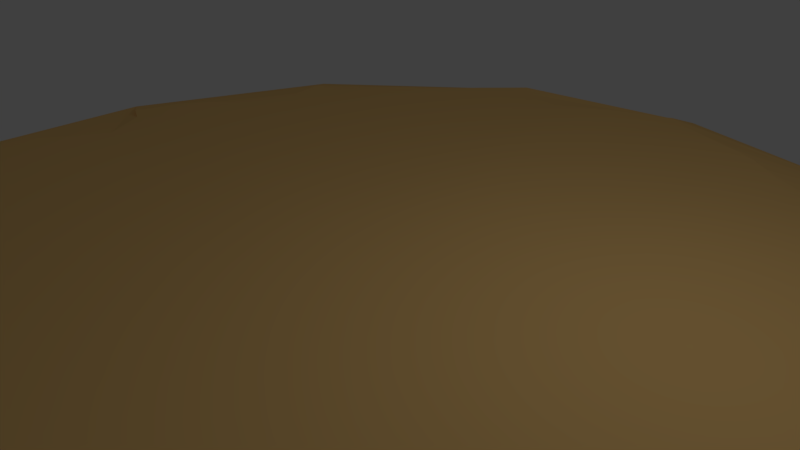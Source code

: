 # Source: CampGrounds.blend  (saved by Blender 2.79.0; exported with 4.5.12 LTS)
import bpy
from mathutils import Matrix  # noqa: F401  (used for matrix-valued properties, if any)

bpy.ops.wm.read_factory_settings(use_empty=True)
scene = bpy.context.scene
scene.name = 'Scene'

# ---- collections
col_collection_1 = bpy.data.collections.new('Collection 1'); scene.collection.children.link(col_collection_1)

# ---- materials (node trees are filled in below, after node groups)
mat_material_001 = bpy.data.materials.new('Material.001')
mat_material_001.alpha_threshold = 0.0
mat_material_001.use_transparent_shadow = False
mat_material_001.diffuse_color = (1.0, 0.6303, 0.2279, 1.0)
mat_material_001.specular_color = (0.2598, 0.09432, 0.06199)
mat_material_001.roughness = 0.5

# ---- material node trees

# ---- world
world_world = bpy.data.worlds.new('World'); scene.world = world_world
world_world.color = (0.05088, 0.05088, 0.05088)
world_world.use_sun_shadow = False
world_world.sun_shadow_jitter_overblur = 0.0
world_world.cycles.sampling_method = 'MANUAL'

# ---- cameras
cam_camera = bpy.data.cameras.new('Camera')
cam_camera.clip_end = 100.0
cam_camera.lens = 35.0
cam_camera.sensor_width = 32.0
cam_camera.sensor_height = 18.0
cam_camera.ortho_scale = 7.314
cam_camera.dof.focus_distance = 0.0
cam_camera.dof.aperture_fstop = 128.0

# ---- lights
light_lamp = bpy.data.lights.new('Lamp', 'POINT')
light_lamp.transmission_factor = 0.0
light_lamp.cutoff_distance = 30.0
light_lamp.energy = 100.0
light_lamp.shadow_buffer_clip_start = 1.001
light_lamp.shadow_soft_size = 0.1
light_lamp.shadow_maximum_resolution = 0.006
light_lamp.use_absolute_resolution = True

# ---- meshes
me_sphere_001 = bpy.data.meshes.new('Sphere.001')
me_sphere_001.from_pydata([(1.71, 3.047, 2.098), (1.867, 3.558, -2.32), (2.969, 1.979, 2.918), (3.307, 2.283, -2.32), (3.661, 0.3602, 2.155), (3.989, 0.4844, -2.32), (3.298, -1.172, 1.778), (3.757, -1.425, -2.32), (2.614, -2.587, 2.105), (2.665, -3.008, -2.32), (0.8333, -3.664, 2.414), (0.9617, -3.902, -2.32), (-0.9396, -3.561, 2.62), (-0.9617, -3.902, -2.32), (0.0, -4.056e-07, -4.64), (-2.433, -2.763, 2.28), (-2.665, -3.008, -2.32), (0.08128, -0.07783, 4.133), (-3.625, -1.24, 2.198), (-3.757, -1.425, -2.32), (-3.604, 0.2827, 1.937), (-3.989, 0.4844, -2.32), (-3.011, 1.953, 2.371), (-3.307, 2.283, -2.32), (-1.524, 3.445, 2.343), (-1.867, 3.558, -2.32), (-0.06432, 3.73, 1.839), (-1.691e-07, 4.018, -2.32), (2.254, 2.473, 2.682), (3.269, 0.9605, 2.255), (3.514, -0.3933, 2.438), (2.906, -1.816, 2.498), (1.5, -2.851, 2.629), (-0.05858, -3.262, 2.685), (-1.462, -2.984, 2.655), (-2.198, -0.8646, 3.193), (-3.037, -1.835, 2.685), (-3.193, -0.3502, 2.591), (-3.128, 1.061, 2.545), (-2.223, 2.665, 2.77), (-0.7606, 3.341, 2.569), (-0.179, 2.081, 3.447), (1.009, 1.871, 3.357), (0.9422, 3.276, 2.553), (1.727, 1.244, 3.302), (2.233, 0.1967, 3.233), (2.04, -0.9005, 3.204), (1.538, -1.673, 3.239), (0.591, -2.309, 3.307), (-0.6502, -2.212, 3.291), (-1.499, -1.701, 3.445), (-2.393, 0.1784, 3.094), (-1.696, 0.9059, 3.191), (-0.9989, 1.968, 3.292), (2.645, 2.255, 2.661), (3.389, 0.5352, 2.195), (3.392, -0.8243, 2.221), (2.756, -2.119, 2.413), (1.087, -3.372, 2.764), (-0.4591, -3.243, 2.632), (-2.025, -2.728, 2.556), (-3.167, -1.119, 2.786), (-3.341, -1.57, 2.598), (-3.247, 0.02509, 2.386), (-2.955, 1.394, 2.511), (-1.812, 3.101, 2.62), (-0.3581, 3.554, 2.431), (-0.1073, 3.161, 2.693), (1.449, 2.655, 2.654), (1.331, 2.977, 2.451), (2.481, 1.743, 2.729), (3.147, 0.3112, 2.522), (2.933, -1.132, 2.565), (2.31, -2.331, 2.604), (0.7667, -3.244, 2.838), (-0.7, -3.016, 2.83), (-2.187, -2.293, 2.79), (-3.175, 0.2986, 2.512), (-2.51, 1.523, 2.761), (-1.376, 2.876, 2.666), (1.922, 2.736, 2.443), (2.966, 1.567, 2.419), (3.552, 0.04678, 2.313), (3.086, -1.503, 2.401), (2.119, -2.586, 2.374), (0.4049, -3.51, 2.506), (-1.1, -3.319, 2.568), (-1.001, -0.6167, 3.799), (-2.677, -2.337, 2.618), (-3.473, -0.6972, 2.607), (-3.456, 0.6512, 2.461), (-2.602, 2.242, 2.684), (-1.186, 3.172, 2.385), (0.008634, 1.253, 4.076), (0.6648, 0.9258, 3.901), (0.4287, 3.478, 2.418), (1.148, 0.6992, 3.909), (1.266, 0.1068, 3.73), (1.028, -0.5387, 3.719), (0.6469, -1.001, 3.789), (0.2347, -1.338, 3.751), (-0.3163, -1.41, 3.795), (-0.7326, -1.069, 3.881), (-1.213, -0.03977, 3.844), (-0.8775, 0.4182, 3.8), (-0.4695, 1.153, 3.936), (-0.6026, 2.922, 2.96), (-0.9747, 2.71, 2.841), (-0.6185, 2.024, 3.582), (-1.624, 2.316, 2.932), (-1.968, 1.866, 2.927), (-1.11, 1.285, 3.351), (-2.63, 0.9696, 2.799), (-2.967, 0.7035, 2.665), (-1.985, 0.4117, 3.289), (-2.833, -0.1568, 2.771), (-2.889, -0.5239, 2.898), (-1.913, -0.2707, 3.358), (-2.76, -1.444, 2.912), (-2.401, -1.818, 3.031), (-1.695, -1.264, 3.506), (-1.564, -2.381, 2.909), (-1.062, -2.685, 2.911), (-1.001, -1.857, 3.393), (-0.2476, -2.743, 2.996), (0.2787, -2.9, 3.004), (-0.06364, -2.069, 3.477), (1.215, -2.744, 2.916), (1.683, -2.373, 2.773), (0.9567, -1.813, 3.283), (2.303, -1.727, 2.795), (2.47, -1.406, 2.788), (1.462, -1.121, 3.384), (2.911, -0.6389, 2.773), (2.936, -0.1167, 2.8), (1.912, -0.3894, 3.303), (2.862, 0.6521, 2.701), (2.599, 1.13, 2.71), (1.931, 0.6741, 3.488), (2.028, 1.958, 2.989), (1.713, 2.175, 3.032), (1.283, 1.329, 3.598), (0.9694, 2.729, 2.776), (0.5093, 2.753, 2.795), (0.5287, 1.755, 3.398), (2.821, 2.08, 2.343), (3.516, 0.3974, 1.878), (3.296, -1.03, 1.903), (2.684, -2.363, 2.099), (0.9147, -3.556, 2.415), (-0.7128, -3.395, 2.258), (-2.284, -2.699, 2.19), (-3.478, -1.213, 2.358), (-3.489, -1.432, 2.249), (-3.406, 0.1951, 2.045), (-2.957, 1.662, 2.212), (-1.643, 3.328, 2.237), (-0.1906, 3.637, 2.062), (-0.05356, 3.55, 2.179), (1.63, 2.847, 2.189), (1.545, 2.913, 2.099), (2.792, 1.892, 2.391), (3.487, 0.3059, 2.018), (3.163, -1.161, 2.078), (2.526, -2.468, 2.187), (0.7741, -3.545, 2.434), (-0.8299, -3.366, 2.361), (-2.376, -2.574, 2.319), (-3.422, 0.3009, 2.153), (-2.821, 1.777, 2.356), (-1.478, 3.266, 2.268), (2.083, 2.589, 2.602), (3.122, 1.274, 2.338), (3.524, -0.17, 2.43), (3.007, -1.69, 2.491), (1.787, -2.651, 2.501), (0.1606, -3.376, 2.612), (-1.249, -3.155, 2.634), (-1.572, -0.7522, 3.484), (-2.848, -2.081, 2.69), (-3.321, -0.4961, 2.65), (-3.306, 0.8901, 2.535), (-2.414, 2.477, 2.773), (-0.9926, 3.196, 2.494), (-0.07749, 1.654, 3.8), (0.8394, 1.36, 3.647), (0.7155, 3.373, 2.524), (1.432, 0.9797, 3.676), (1.736, 0.1323, 3.505), (1.501, -0.7373, 3.472), (1.04, -1.318, 3.53), (0.3824, -1.815, 3.522), (-0.5387, -1.861, 3.53), (-1.105, -1.416, 3.692), (-1.829, 0.0842, 3.498), (-1.262, 0.6421, 3.47), (-0.7316, 1.576, 3.623), (-0.4783, 2.485, 3.247), (-1.004, 2.325, 3.094), (-0.7879, 1.978, 3.47), (-1.28, 2.086, 3.099), (-1.774, 1.329, 3.064), (-1.328, 1.04, 3.292), (-2.175, 0.8896, 3.023), (-2.712, 0.432, 2.854), (-2.209, 0.2993, 3.226), (-2.592, 0.005566, 2.927), (-2.545, -0.6722, 3.06), (-1.963, -0.551, 3.302), (-2.487, -1.176, 3.068), (-1.94, -1.743, 3.303), (-1.54, -1.468, 3.578), (-1.539, -1.999, 3.17), (-0.866, -2.416, 3.124), (-0.8446, -2.028, 3.348), (-0.439, -2.439, 3.172), (0.4351, -2.605, 3.212), (0.245, -2.135, 3.448), (0.9458, -2.535, 3.11), (1.644, -2.05, 3.006), (1.197, -1.688, 3.286), (1.92, -1.701, 3.056), (2.21, -1.135, 3.026), (1.675, -0.9797, 3.319), (2.467, -0.7971, 3.019), (2.536, 0.02755, 3.031), (2.013, -0.09427, 3.293), (2.529, 0.4564, 3.036), (2.118, 1.175, 3.039), (1.795, 0.9416, 3.451), (1.822, 1.592, 3.139), (1.341, 1.986, 3.26), (1.14, 1.511, 3.566), (0.9486, 2.311, 3.047), (0.1613, 2.328, 3.126), (0.2101, 1.823, 3.471), (2.447, 2.386, 2.709), (3.34, 0.7135, 2.247), (3.482, -0.6056, 2.369), (2.821, -1.933, 2.485), (1.276, -3.131, 2.757), (-0.2486, -3.202, 2.713), (-1.734, -2.831, 2.663), (-2.738, -0.9895, 2.99), (-3.206, -1.671, 2.677), (-3.166, -0.1774, 2.518), (-3.008, 1.202, 2.56), (-2.018, 2.855, 2.739), (-0.5371, 3.471, 2.563), (-0.1847, 2.61, 3.084), (1.214, 2.331, 3.022), (1.129, 3.14, 2.55), (2.098, 1.508, 2.956), (2.721, 0.2775, 2.903), (2.55, -1.041, 2.914), (1.979, -2.058, 2.921), (0.7304, -2.808, 3.083), (-0.6571, -2.595, 3.079), (-1.89, -1.976, 3.129), (-2.837, 0.2529, 2.756), (-2.122, 1.206, 2.98), (-1.221, 2.399, 2.968), (1.79, 2.873, 2.081), (2.915, 1.791, 2.236), (3.61, 0.2096, 1.936), (3.169, -1.305, 2.027), (2.42, -2.573, 2.069), (0.6313, -3.624, 2.241), (-1.0, -3.459, 2.23), (-0.5375, -0.4256, 4.047), (-2.544, -2.561, 2.246), (-3.576, -0.9953, 2.256), (-3.531, 0.4231, 2.11), (-2.809, 2.027, 2.304), (-1.374, 3.303, 2.115), (0.06127, 0.753, 4.197), (0.4517, 0.5755, 4.094), (0.146, 3.605, 2.064), (0.748, 0.3948, 4.032), (0.7928, 0.06538, 3.943), (0.6402, -0.3241, 3.946), (0.4093, -0.6377, 3.997), (0.1715, -0.8302, 3.995), (-0.1065, -0.8492, 4.028), (-0.3653, -0.6737, 4.052), (-0.64, -0.1127, 4.069), (-0.5043, 0.2334, 4.074), (-0.2468, 0.6489, 4.151), (-0.6607, 3.247, 2.708), (-0.8837, 3.098, 2.651), (-0.4355, 2.031, 3.595), (-1.981, 2.564, 2.814), (-2.169, 2.377, 2.822), (-1.015, 1.612, 3.365), (-2.95, 1.06, 2.613), (-3.11, 0.9283, 2.572), (-1.777, 0.6058, 3.271), (-3.052, -0.2705, 2.644), (-3.12, -0.4267, 2.713), (-2.088, -0.03935, 3.289), (-2.979, -1.662, 2.76), (-2.794, -1.865, 2.785), (-1.919, -1.07, 3.342), (-1.535, -2.753, 2.737), (-1.28, -2.916, 2.724), (-1.183, -1.736, 3.446), (-0.1314, -3.063, 2.811), (0.0915, -3.154, 2.782), (-0.3683, -2.102, 3.41), (1.374, -2.87, 2.75), (1.619, -2.632, 2.633), (0.771, -2.034, 3.307), (2.673, -1.785, 2.585), (2.765, -1.666, 2.587), (1.441, -1.35, 3.373), (3.31, -0.4976, 2.548), (3.32, -0.2666, 2.572), (1.936, -0.6634, 3.286), (3.156, 0.8031, 2.382), (3.038, 1.072, 2.407), (2.055, 0.4208, 3.399), (2.21, 2.285, 2.814), (2.042, 2.379, 2.791), (1.459, 1.286, 3.491), (0.9867, 3.073, 2.617), (0.7817, 3.138, 2.607), (0.7599, 1.8, 3.362), (0.5665, 1.306, 3.713), (0.2721, 1.397, 3.806), (0.3294, 0.9769, 4.03), (0.7492, 2.274, 3.027), (0.774, 2.733, 2.766), (0.5087, 2.232, 3.063), (1.401, 2.841, 2.48), (1.179, 2.956, 2.602), (1.182, 2.673, 2.765), (1.168, 0.9911, 3.781), (0.9787, 1.076, 3.784), (0.8583, 0.7307, 3.951), (1.634, 1.636, 3.297), (1.864, 2.024, 3.063), (1.492, 1.738, 3.36), (2.601, 2.05, 2.682), (2.404, 2.2, 2.786), (2.231, 1.873, 2.876), (1.599, 0.4083, 3.697), (1.51, 0.6942, 3.772), (1.17, 0.4059, 3.897), (2.406, 0.6669, 3.089), (2.761, 0.8681, 2.686), (2.261, 0.9017, 3.087), (3.296, 0.4392, 2.299), (3.206, 0.6027, 2.399), (2.955, 0.4695, 2.669), (1.436, -0.4715, 3.512), (1.511, -0.1722, 3.51), (1.05, -0.2165, 3.732), (2.409, -0.5319, 3.069), (2.899, -0.3785, 2.818), (2.424, -0.2516, 3.078), (3.203, -0.9631, 2.313), (3.279, -0.7316, 2.457), (2.923, -0.8963, 2.688), (1.011, -1.033, 3.648), (1.17, -0.8376, 3.609), (0.7499, -0.7048, 3.848), (1.877, -1.421, 3.091), (2.334, -1.533, 2.795), (1.961, -1.241, 3.069), (2.59, -2.227, 2.465), (2.628, -1.967, 2.566), (2.318, -2.021, 2.745), (0.542, -1.549, 3.542), (0.7371, -1.379, 3.554), (0.4046, -1.089, 3.81), (1.159, -2.278, 3.062), (1.436, -2.498, 2.833), (1.369, -2.099, 3.026), (0.9574, -3.361, 2.779), (1.162, -3.14, 2.844), (0.9857, -3.003, 2.954), (-0.2083, -1.741, 3.64), (0.07579, -1.707, 3.64), (-0.008798, -1.283, 3.846), (-0.1665, -2.4, 3.243), (0.008454, -2.781, 3.025), (0.1328, -2.456, 3.275), (-0.5744, -3.171, 2.681), (-0.3409, -3.054, 2.799), (-0.477, -2.817, 2.95), (-0.8416, -1.455, 3.684), (-0.6855, -1.625, 3.62), (-0.4717, -1.14, 3.894), (-1.274, -2.109, 3.144), (-1.293, -2.527, 2.896), (-1.072, -2.255, 3.124), (-2.121, -2.558, 2.594), (-1.832, -2.621, 2.723), (-1.872, -2.287, 2.888), (-1.309, -0.9456, 3.646), (-1.147, -1.151, 3.752), (-0.7821, -0.7926, 3.902), (-2.266, -1.356, 3.184), (-2.571, -1.611, 2.977), (-2.068, -1.544, 3.304), (-3.289, -1.419, 2.641), (-3.134, -1.539, 2.74), (-2.943, -1.304, 2.869), (-1.501, -0.1506, 3.644), (-1.39, -0.4372, 3.619), (-0.9581, -0.3082, 3.906), (-2.432, -0.1938, 3.053), (-2.803, -0.3311, 2.854), (-2.418, -0.4037, 3.087), (-3.237, 0.1357, 2.399), (-3.101, -0.07592, 2.553), (-2.971, 0.06079, 2.643), (-1.373, 0.355, 3.594), (-1.596, 0.1852, 3.611), (-0.9976, 0.1277, 3.899), (-2.342, 0.6819, 2.997), (-2.793, 0.8315, 2.723), (-2.546, 0.5528, 2.932), (-2.803, 1.46, 2.585), (-2.846, 1.216, 2.648), (-2.52, 1.188, 2.823), (-0.7554, 1.153, 3.643), (-0.9206, 0.8159, 3.589), (-0.5738, 0.6891, 3.913), (-1.366, 1.796, 3.132), (-1.773, 2.086, 2.943), (-1.522, 1.541, 3.109), (-1.62, 3.069, 2.606), (-1.796, 2.795, 2.766), (-1.498, 2.596, 2.85), (-0.312, 1.64, 3.915), (-0.5123, 1.623, 3.836), (-0.2311, 1.202, 4.113), (-0.6779, 2.446, 3.262), (-0.7913, 2.827, 2.927), (-0.8373, 2.378, 3.199), (-0.2721, 3.432, 2.503), (-0.4632, 3.342, 2.668), (-0.3867, 3.001, 2.892), (-1.086, 2.998, 2.556), (-1.27, 3.079, 2.459), (-1.157, 2.709, 2.749), (-2.363, 2.16, 2.805), (-2.581, 1.935, 2.682), (-2.211, 1.658, 2.885), (-3.282, 0.7388, 2.551), (-3.381, 0.4946, 2.445), (-3.096, 0.5175, 2.617), (-3.263, -0.6063, 2.756), (-3.395, -0.8806, 2.662), (-3.03, -0.7876, 2.893), (-2.625, -2.113, 2.792), (-2.481, -2.354, 2.664), (-2.278, -2.042, 2.981), (-1.078, -3.084, 2.732), (-0.9349, -3.239, 2.651), (-0.8578, -2.849, 2.921), (0.3363, -3.295, 2.712), (0.572, -3.442, 2.615), (0.536, -3.076, 2.925), (1.92, -2.538, 2.542), (2.248, -2.522, 2.432), (1.988, -2.364, 2.716), (2.887, -1.527, 2.571), (3.01, -1.341, 2.437), (2.683, -1.285, 2.744), (3.349, -0.02711, 2.521), (3.407, 0.1719, 2.356), (3.024, 0.1271, 2.707), (2.865, 1.378, 2.504), (2.759, 1.651, 2.545), (2.469, 1.428, 2.742), (1.88, 2.538, 2.685), (1.729, 2.713, 2.492), (1.554, 2.414, 2.876), (0.5051, 3.225, 2.59), (0.1956, 3.373, 2.477), (0.1777, 2.899, 2.807)], [], [(14, 27, 1), (27, 26, 277, 95, 186, 43, 251, 69, 160, 0, 1), (26, 158, 277), (14, 1, 3), (1, 0, 262, 80, 171, 28, 236, 54, 145, 2, 3), (0, 159, 262), (14, 3, 5), (3, 2, 263, 81, 172, 29, 237, 55, 146, 4, 5), (2, 161, 263), (14, 5, 7), (5, 4, 264, 82, 173, 30, 238, 56, 147, 6, 7), (4, 162, 264), (14, 7, 9), (7, 6, 265, 83, 174, 31, 239, 57, 148, 8, 9), (6, 163, 265), (14, 9, 11), (9, 8, 266, 84, 175, 32, 240, 58, 149, 10, 11), (8, 164, 266), (14, 11, 13), (11, 10, 267, 85, 176, 33, 241, 59, 150, 12, 13), (10, 165, 267), (14, 13, 16), (13, 12, 268, 86, 177, 34, 242, 60, 151, 15, 16), (12, 166, 268), (14, 16, 19), (16, 15, 270, 88, 179, 36, 244, 62, 153, 18, 19), (15, 167, 270), (14, 19, 21), (19, 18, 271, 89, 180, 37, 245, 63, 154, 20, 21), (18, 152, 271), (14, 21, 23), (21, 20, 272, 90, 181, 38, 246, 64, 155, 22, 23), (20, 168, 272), (14, 23, 25), (23, 22, 273, 91, 182, 39, 247, 65, 156, 24, 25), (22, 169, 273), (14, 25, 27), (25, 24, 274, 92, 183, 40, 248, 66, 157, 26, 27), (24, 170, 274), (40, 288, 248), (40, 289, 288), (53, 196, 199), (39, 291, 247), (39, 292, 291), (52, 195, 202), (38, 294, 246), (38, 295, 294), (51, 194, 205), (37, 297, 245), (37, 298, 297), (35, 178, 208), (36, 300, 244), (36, 301, 300), (50, 193, 211), (34, 303, 242), (34, 304, 303), (49, 192, 214), (33, 306, 241), (33, 307, 306), (48, 191, 217), (32, 309, 240), (32, 310, 309), (47, 190, 220), (31, 312, 239), (31, 313, 312), (46, 189, 223), (30, 315, 238), (30, 316, 315), (45, 188, 226), (29, 318, 237), (29, 319, 318), (44, 187, 229), (28, 321, 236), (28, 322, 321), (42, 185, 232), (43, 324, 251), (43, 325, 324), (41, 184, 235), (144, 327, 326), (144, 328, 327), (93, 275, 329), (142, 330, 233), (142, 331, 330), (143, 234, 332), (69, 333, 160), (69, 334, 333), (142, 233, 335), (141, 336, 323), (141, 337, 336), (94, 276, 338), (139, 339, 230), (139, 340, 339), (140, 231, 341), (54, 342, 145), (54, 343, 342), (139, 230, 344), (138, 345, 320), (138, 346, 345), (96, 278, 347), (136, 348, 227), (136, 349, 348), (137, 228, 350), (55, 351, 146), (55, 352, 351), (136, 227, 353), (135, 354, 317), (135, 355, 354), (97, 279, 356), (133, 357, 224), (133, 358, 357), (134, 225, 359), (56, 360, 147), (56, 361, 360), (133, 224, 362), (132, 363, 314), (132, 364, 363), (98, 280, 365), (130, 366, 221), (130, 367, 366), (131, 222, 368), (57, 369, 148), (57, 370, 369), (130, 221, 371), (129, 372, 311), (129, 373, 372), (99, 281, 374), (127, 375, 218), (127, 376, 375), (128, 219, 377), (58, 378, 149), (58, 379, 378), (127, 218, 380), (126, 381, 308), (126, 382, 381), (100, 282, 383), (124, 384, 215), (124, 385, 384), (125, 216, 386), (59, 387, 150), (59, 388, 387), (124, 215, 389), (123, 390, 305), (123, 391, 390), (101, 283, 392), (121, 393, 212), (121, 394, 393), (122, 213, 395), (60, 396, 151), (60, 397, 396), (121, 212, 398), (120, 399, 302), (120, 400, 399), (102, 284, 401), (118, 402, 209), (118, 403, 402), (119, 210, 404), (62, 405, 153), (62, 406, 405), (118, 209, 407), (117, 408, 299), (117, 409, 408), (87, 269, 410), (115, 411, 206), (115, 412, 411), (116, 207, 413), (63, 414, 154), (63, 415, 414), (115, 206, 416), (114, 417, 296), (114, 418, 417), (103, 285, 419), (112, 420, 203), (112, 421, 420), (113, 204, 422), (64, 423, 155), (64, 424, 423), (112, 203, 425), (111, 426, 293), (111, 427, 426), (104, 286, 428), (109, 429, 200), (109, 430, 429), (110, 201, 431), (65, 432, 156), (65, 433, 432), (109, 200, 434), (108, 435, 290), (108, 436, 435), (105, 287, 437), (106, 438, 197), (106, 439, 438), (107, 198, 440), (66, 441, 157), (66, 442, 441), (106, 197, 443), (92, 444, 183), (92, 445, 444), (79, 261, 446), (91, 447, 182), (91, 448, 447), (78, 260, 449), (90, 450, 181), (90, 451, 450), (77, 259, 452), (89, 453, 180), (89, 454, 453), (61, 243, 455), (88, 456, 179), (88, 457, 456), (76, 258, 458), (86, 459, 177), (86, 460, 459), (75, 257, 461), (85, 462, 176), (85, 463, 462), (74, 256, 464), (84, 465, 175), (84, 466, 465), (73, 255, 467), (83, 468, 174), (83, 469, 468), (72, 254, 470), (82, 471, 173), (82, 472, 471), (71, 253, 473), (81, 474, 172), (81, 475, 474), (70, 252, 476), (80, 477, 171), (80, 478, 477), (68, 250, 479), (95, 480, 186), (95, 481, 480), (67, 249, 482), (482, 234, 143), (482, 249, 234), (249, 41, 234), (480, 482, 143), (480, 481, 482), (481, 67, 482), (186, 325, 43), (186, 480, 325), (480, 143, 325), (479, 231, 140), (479, 250, 231), (250, 42, 231), (477, 479, 140), (477, 478, 479), (478, 68, 479), (171, 322, 28), (171, 477, 322), (477, 140, 322), (476, 228, 137), (476, 252, 228), (252, 44, 228), (474, 476, 137), (474, 475, 476), (475, 70, 476), (172, 319, 29), (172, 474, 319), (474, 137, 319), (473, 225, 134), (473, 253, 225), (253, 45, 225), (471, 473, 134), (471, 472, 473), (472, 71, 473), (173, 316, 30), (173, 471, 316), (471, 134, 316), (470, 222, 131), (470, 254, 222), (254, 46, 222), (468, 470, 131), (468, 469, 470), (469, 72, 470), (174, 313, 31), (174, 468, 313), (468, 131, 313), (467, 219, 128), (467, 255, 219), (255, 47, 219), (465, 467, 128), (465, 466, 467), (466, 73, 467), (175, 310, 32), (175, 465, 310), (465, 128, 310), (464, 216, 125), (464, 256, 216), (256, 48, 216), (462, 464, 125), (462, 463, 464), (463, 74, 464), (176, 307, 33), (176, 462, 307), (462, 125, 307), (461, 213, 122), (461, 257, 213), (257, 49, 213), (459, 461, 122), (459, 460, 461), (460, 75, 461), (177, 304, 34), (177, 459, 304), (459, 122, 304), (458, 210, 119), (458, 258, 210), (258, 50, 210), (456, 458, 119), (456, 457, 458), (457, 76, 458), (179, 301, 36), (179, 456, 301), (456, 119, 301), (455, 207, 116), (455, 243, 207), (243, 35, 207), (453, 455, 116), (453, 454, 455), (454, 61, 455), (180, 298, 37), (180, 453, 298), (453, 116, 298), (452, 204, 113), (452, 259, 204), (259, 51, 204), (450, 452, 113), (450, 451, 452), (451, 77, 452), (181, 295, 38), (181, 450, 295), (450, 113, 295), (449, 201, 110), (449, 260, 201), (260, 52, 201), (447, 449, 110), (447, 448, 449), (448, 78, 449), (182, 292, 39), (182, 447, 292), (447, 110, 292), (446, 198, 107), (446, 261, 198), (261, 53, 198), (444, 446, 107), (444, 445, 446), (445, 79, 446), (183, 289, 40), (183, 444, 289), (444, 107, 289), (443, 249, 67), (443, 197, 249), (197, 41, 249), (441, 443, 67), (441, 442, 443), (442, 106, 443), (157, 158, 26), (157, 441, 158), (441, 67, 158), (440, 199, 108), (440, 198, 199), (198, 53, 199), (438, 440, 108), (438, 439, 440), (439, 107, 440), (197, 290, 41), (197, 438, 290), (438, 108, 290), (437, 275, 93), (437, 287, 275), (287, 17, 275), (435, 437, 93), (435, 436, 437), (436, 105, 437), (290, 184, 41), (290, 435, 184), (435, 93, 184), (434, 261, 79), (434, 200, 261), (200, 53, 261), (432, 434, 79), (432, 433, 434), (433, 109, 434), (156, 170, 24), (156, 432, 170), (432, 79, 170), (431, 202, 111), (431, 201, 202), (201, 52, 202), (429, 431, 111), (429, 430, 431), (430, 110, 431), (200, 293, 53), (200, 429, 293), (429, 111, 293), (428, 287, 105), (428, 286, 287), (286, 17, 287), (426, 428, 105), (426, 427, 428), (427, 104, 428), (293, 196, 53), (293, 426, 196), (426, 105, 196), (425, 260, 78), (425, 203, 260), (203, 52, 260), (423, 425, 78), (423, 424, 425), (424, 112, 425), (155, 169, 22), (155, 423, 169), (423, 78, 169), (422, 205, 114), (422, 204, 205), (204, 51, 205), (420, 422, 114), (420, 421, 422), (421, 113, 422), (203, 296, 52), (203, 420, 296), (420, 114, 296), (419, 286, 104), (419, 285, 286), (285, 17, 286), (417, 419, 104), (417, 418, 419), (418, 103, 419), (296, 195, 52), (296, 417, 195), (417, 104, 195), (416, 259, 77), (416, 206, 259), (206, 51, 259), (414, 416, 77), (414, 415, 416), (415, 115, 416), (154, 168, 20), (154, 414, 168), (414, 77, 168), (413, 208, 117), (413, 207, 208), (207, 35, 208), (411, 413, 117), (411, 412, 413), (412, 116, 413), (206, 299, 51), (206, 411, 299), (411, 117, 299), (410, 285, 103), (410, 269, 285), (269, 17, 285), (408, 410, 103), (408, 409, 410), (409, 87, 410), (299, 194, 51), (299, 408, 194), (408, 103, 194), (407, 243, 61), (407, 209, 243), (209, 35, 243), (405, 407, 61), (405, 406, 407), (406, 118, 407), (153, 152, 18), (153, 405, 152), (405, 61, 152), (404, 211, 120), (404, 210, 211), (210, 50, 211), (402, 404, 120), (402, 403, 404), (403, 119, 404), (209, 302, 35), (209, 402, 302), (402, 120, 302), (401, 269, 87), (401, 284, 269), (284, 17, 269), (399, 401, 87), (399, 400, 401), (400, 102, 401), (302, 178, 35), (302, 399, 178), (399, 87, 178), (398, 258, 76), (398, 212, 258), (212, 50, 258), (396, 398, 76), (396, 397, 398), (397, 121, 398), (151, 167, 15), (151, 396, 167), (396, 76, 167), (395, 214, 123), (395, 213, 214), (213, 49, 214), (393, 395, 123), (393, 394, 395), (394, 122, 395), (212, 305, 50), (212, 393, 305), (393, 123, 305), (392, 284, 102), (392, 283, 284), (283, 17, 284), (390, 392, 102), (390, 391, 392), (391, 101, 392), (305, 193, 50), (305, 390, 193), (390, 102, 193), (389, 257, 75), (389, 215, 257), (215, 49, 257), (387, 389, 75), (387, 388, 389), (388, 124, 389), (150, 166, 12), (150, 387, 166), (387, 75, 166), (386, 217, 126), (386, 216, 217), (216, 48, 217), (384, 386, 126), (384, 385, 386), (385, 125, 386), (215, 308, 49), (215, 384, 308), (384, 126, 308), (383, 283, 101), (383, 282, 283), (282, 17, 283), (381, 383, 101), (381, 382, 383), (382, 100, 383), (308, 192, 49), (308, 381, 192), (381, 101, 192), (380, 256, 74), (380, 218, 256), (218, 48, 256), (378, 380, 74), (378, 379, 380), (379, 127, 380), (149, 165, 10), (149, 378, 165), (378, 74, 165), (377, 220, 129), (377, 219, 220), (219, 47, 220), (375, 377, 129), (375, 376, 377), (376, 128, 377), (218, 311, 48), (218, 375, 311), (375, 129, 311), (374, 282, 100), (374, 281, 282), (281, 17, 282), (372, 374, 100), (372, 373, 374), (373, 99, 374), (311, 191, 48), (311, 372, 191), (372, 100, 191), (371, 255, 73), (371, 221, 255), (221, 47, 255), (369, 371, 73), (369, 370, 371), (370, 130, 371), (148, 164, 8), (148, 369, 164), (369, 73, 164), (368, 223, 132), (368, 222, 223), (222, 46, 223), (366, 368, 132), (366, 367, 368), (367, 131, 368), (221, 314, 47), (221, 366, 314), (366, 132, 314), (365, 281, 99), (365, 280, 281), (280, 17, 281), (363, 365, 99), (363, 364, 365), (364, 98, 365), (314, 190, 47), (314, 363, 190), (363, 99, 190), (362, 254, 72), (362, 224, 254), (224, 46, 254), (360, 362, 72), (360, 361, 362), (361, 133, 362), (147, 163, 6), (147, 360, 163), (360, 72, 163), (359, 226, 135), (359, 225, 226), (225, 45, 226), (357, 359, 135), (357, 358, 359), (358, 134, 359), (224, 317, 46), (224, 357, 317), (357, 135, 317), (356, 280, 98), (356, 279, 280), (279, 17, 280), (354, 356, 98), (354, 355, 356), (355, 97, 356), (317, 189, 46), (317, 354, 189), (354, 98, 189), (353, 253, 71), (353, 227, 253), (227, 45, 253), (351, 353, 71), (351, 352, 353), (352, 136, 353), (146, 162, 4), (146, 351, 162), (351, 71, 162), (350, 229, 138), (350, 228, 229), (228, 44, 229), (348, 350, 138), (348, 349, 350), (349, 137, 350), (227, 320, 45), (227, 348, 320), (348, 138, 320), (347, 279, 97), (347, 278, 279), (278, 17, 279), (345, 347, 97), (345, 346, 347), (346, 96, 347), (320, 188, 45), (320, 345, 188), (345, 97, 188), (344, 252, 70), (344, 230, 252), (230, 44, 252), (342, 344, 70), (342, 343, 344), (343, 139, 344), (145, 161, 2), (145, 342, 161), (342, 70, 161), (341, 232, 141), (341, 231, 232), (231, 42, 232), (339, 341, 141), (339, 340, 341), (340, 140, 341), (230, 323, 44), (230, 339, 323), (339, 141, 323), (338, 278, 96), (338, 276, 278), (276, 17, 278), (336, 338, 96), (336, 337, 338), (337, 94, 338), (323, 187, 44), (323, 336, 187), (336, 96, 187), (335, 250, 68), (335, 233, 250), (233, 42, 250), (333, 335, 68), (333, 334, 335), (334, 142, 335), (160, 159, 0), (160, 333, 159), (333, 68, 159), (332, 235, 144), (332, 234, 235), (234, 41, 235), (330, 332, 144), (330, 331, 332), (331, 143, 332), (233, 326, 42), (233, 330, 326), (330, 144, 326), (329, 276, 94), (329, 275, 276), (275, 17, 276), (327, 329, 94), (327, 328, 329), (328, 93, 329), (326, 185, 42), (326, 327, 185), (327, 94, 185), (235, 328, 144), (235, 184, 328), (184, 93, 328), (324, 331, 142), (324, 325, 331), (325, 143, 331), (251, 334, 69), (251, 324, 334), (324, 142, 334), (232, 337, 141), (232, 185, 337), (185, 94, 337), (321, 340, 139), (321, 322, 340), (322, 140, 340), (236, 343, 54), (236, 321, 343), (321, 139, 343), (229, 346, 138), (229, 187, 346), (187, 96, 346), (318, 349, 136), (318, 319, 349), (319, 137, 349), (237, 352, 55), (237, 318, 352), (318, 136, 352), (226, 355, 135), (226, 188, 355), (188, 97, 355), (315, 358, 133), (315, 316, 358), (316, 134, 358), (238, 361, 56), (238, 315, 361), (315, 133, 361), (223, 364, 132), (223, 189, 364), (189, 98, 364), (312, 367, 130), (312, 313, 367), (313, 131, 367), (239, 370, 57), (239, 312, 370), (312, 130, 370), (220, 373, 129), (220, 190, 373), (190, 99, 373), (309, 376, 127), (309, 310, 376), (310, 128, 376), (240, 379, 58), (240, 309, 379), (309, 127, 379), (217, 382, 126), (217, 191, 382), (191, 100, 382), (306, 385, 124), (306, 307, 385), (307, 125, 385), (241, 388, 59), (241, 306, 388), (306, 124, 388), (214, 391, 123), (214, 192, 391), (192, 101, 391), (303, 394, 121), (303, 304, 394), (304, 122, 394), (242, 397, 60), (242, 303, 397), (303, 121, 397), (211, 400, 120), (211, 193, 400), (193, 102, 400), (300, 403, 118), (300, 301, 403), (301, 119, 403), (244, 406, 62), (244, 300, 406), (300, 118, 406), (208, 409, 117), (208, 178, 409), (178, 87, 409), (297, 412, 115), (297, 298, 412), (298, 116, 412), (245, 415, 63), (245, 297, 415), (297, 115, 415), (205, 418, 114), (205, 194, 418), (194, 103, 418), (294, 421, 112), (294, 295, 421), (295, 113, 421), (246, 424, 64), (246, 294, 424), (294, 112, 424), (202, 427, 111), (202, 195, 427), (195, 104, 427), (291, 430, 109), (291, 292, 430), (292, 110, 430), (247, 433, 65), (247, 291, 433), (291, 109, 433), (199, 436, 108), (199, 196, 436), (196, 105, 436), (288, 439, 106), (288, 289, 439), (289, 107, 439), (248, 442, 66), (248, 288, 442), (288, 106, 442), (274, 445, 92), (274, 170, 445), (170, 79, 445), (273, 448, 91), (273, 169, 448), (169, 78, 448), (272, 451, 90), (272, 168, 451), (168, 77, 451), (271, 454, 89), (271, 152, 454), (152, 61, 454), (270, 457, 88), (270, 167, 457), (167, 76, 457), (268, 460, 86), (268, 166, 460), (166, 75, 460), (267, 463, 85), (267, 165, 463), (165, 74, 463), (266, 466, 84), (266, 164, 466), (164, 73, 466), (265, 469, 83), (265, 163, 469), (163, 72, 469), (264, 472, 82), (264, 162, 472), (162, 71, 472), (263, 475, 81), (263, 161, 475), (161, 70, 475), (262, 478, 80), (262, 159, 478), (159, 68, 478), (277, 481, 95), (277, 158, 481), (158, 67, 481)])
me_sphere_001.materials.append(mat_material_001)
me_sphere_001.use_remesh_preserve_volume = False
me_sphere_001.use_remesh_preserve_attributes = False
me_sphere_001.use_mirror_vertex_groups = False
me_sphere_001.update()

# ---- objects
ob_sphere = bpy.data.objects.new('Sphere', me_sphere_001)
ob_lamp = bpy.data.objects.new('Lamp', light_lamp)
ob_camera = bpy.data.objects.new('Camera', cam_camera)

# ---- transforms, parenting, visibility, modifiers, constraints
ob_sphere.location = (0.0, 0.0, -0.09666)
ob_sphere.scale = (2.0, 2.0, 0.05)
ob_sphere.lineart.crease_threshold = 0.0
ob_lamp.location = (4.076, 1.005, 5.904)
ob_lamp.rotation_euler = (0.6503, 0.05522, 1.866)
ob_lamp.lock_rotations_4d = False
ob_lamp.empty_display_type = 'ARROWS'
ob_lamp.color = (0.0, 0.0, 0.0, 0.0)
ob_lamp.lineart.crease_threshold = 0.0
ob_camera.location = (7.481, -6.508, 5.344)
ob_camera.rotation_euler = (1.109, 0.0, 0.8149)
ob_camera.lock_rotations_4d = False
ob_camera.empty_display_type = 'ARROWS'
ob_camera.color = (0.0, 0.0, 0.0, 0.0)
ob_camera.display_type = 'WIRE'
ob_camera.lineart.crease_threshold = 0.0

# ---- collection membership
col_collection_1.objects.link(ob_sphere)
col_collection_1.objects.link(ob_lamp)
col_collection_1.objects.link(ob_camera)

# ---- scene / render settings (as saved in the file)
scene.camera = ob_camera
scene.frame_start = 1; scene.frame_end = 250; scene.frame_set(1)
scene.render.engine = 'BLENDER_EEVEE_NEXT'
scene.render.resolution_percentage = 50
scene.render.dither_intensity = 0.0
scene.cycles.use_denoising = False
scene.cycles.samples = 128
scene.cycles.sampling_pattern = 'TABULATED_SOBOL'
scene.cycles.use_adaptive_sampling = False
scene.cycles.use_light_tree = False
scene.cycles.blur_glossy = 0.0
scene.cycles.sample_clamp_indirect = 0.0
scene.view_settings.view_transform = 'Standard'
bpy.context.view_layer.update()
